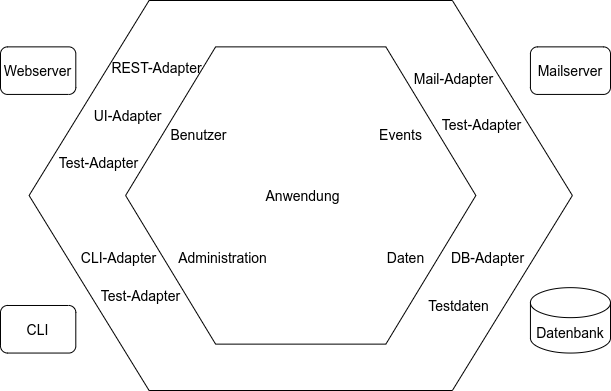

The diagram above was exported from draw.io. Its source (the exported page's mxGraphModel, read from the mxfile embedded in the PNG):
<mxGraphModel dx="1642" dy="619" grid="1" gridSize="10" guides="1" tooltips="1" connect="1" arrows="1" fold="1" page="1" pageScale="1" pageWidth="827" pageHeight="1169" math="0" shadow="0">
  <root>
    <mxCell id="0" />
    <mxCell id="1" parent="0" />
    <mxCell id="2" value="" style="group" vertex="1" connectable="0" parent="1">
      <mxGeometry x="9" y="50" width="610" height="390" as="geometry" />
    </mxCell>
    <mxCell id="ocv0pCUEGBRjoVbZRWGx-3" value="" style="shape=hexagon;perimeter=hexagonPerimeter2;whiteSpace=wrap;html=1;fixedSize=1;fontSize=12;size=120;" parent="2" vertex="1">
      <mxGeometry x="28.59375" width="543.28125" height="390" as="geometry" />
    </mxCell>
    <mxCell id="ocv0pCUEGBRjoVbZRWGx-15" value="" style="shape=hexagon;perimeter=hexagonPerimeter2;whiteSpace=wrap;html=1;fixedSize=1;fontSize=12;size=90;" parent="2" vertex="1">
      <mxGeometry x="125.09765625" y="46.37195121951219" width="350.2734375" height="297.2560975609756" as="geometry" />
    </mxCell>
    <mxCell id="ocv0pCUEGBRjoVbZRWGx-22" value="&lt;font style=&quot;font-size: 14px&quot;&gt;Datenbank&lt;/font&gt;" style="shape=cylinder3;whiteSpace=wrap;html=1;boundedLbl=1;backgroundOutline=1;size=15;fontSize=12;" parent="2" vertex="1">
      <mxGeometry x="529.9375" y="287.1541463414634" width="80.0625" height="65.39634146341463" as="geometry" />
    </mxCell>
    <mxCell id="ocv0pCUEGBRjoVbZRWGx-31" value="&lt;font style=&quot;font-size: 14px&quot;&gt;Anwendung&lt;/font&gt;" style="text;html=1;align=center;verticalAlign=middle;resizable=0;points=[];autosize=1;strokeColor=none;fillColor=none;fontSize=13;" parent="2" vertex="1">
      <mxGeometry x="257.34375" y="185.48780487804876" width="90" height="20" as="geometry" />
    </mxCell>
    <mxCell id="ocv0pCUEGBRjoVbZRWGx-32" value="&lt;font style=&quot;font-size: 14px&quot;&gt;Benutzer&lt;/font&gt;" style="text;html=1;align=center;verticalAlign=middle;resizable=0;points=[];autosize=1;strokeColor=none;fillColor=none;fontSize=13;" parent="2" vertex="1">
      <mxGeometry x="162.796875" y="123.65853658536585" width="70" height="20" as="geometry" />
    </mxCell>
    <mxCell id="ocv0pCUEGBRjoVbZRWGx-34" value="&lt;font style=&quot;font-size: 14px&quot;&gt;Administration&lt;/font&gt;" style="text;html=1;align=center;verticalAlign=middle;resizable=0;points=[];autosize=1;strokeColor=none;fillColor=none;fontSize=13;" parent="2" vertex="1">
      <mxGeometry x="171.5625" y="247.3170731707317" width="100" height="20" as="geometry" />
    </mxCell>
    <mxCell id="ocv0pCUEGBRjoVbZRWGx-37" value="&lt;font style=&quot;font-size: 14px&quot;&gt;UI-Adapter&lt;/font&gt;" style="text;html=1;align=center;verticalAlign=middle;resizable=0;points=[];autosize=1;strokeColor=none;fillColor=none;fontSize=13;" parent="2" vertex="1">
      <mxGeometry x="86.78125" y="104.6341463414634" width="80" height="20" as="geometry" />
    </mxCell>
    <mxCell id="ocv0pCUEGBRjoVbZRWGx-38" value="&lt;font style=&quot;font-size: 14px&quot;&gt;DB-Adapter&lt;/font&gt;" style="text;html=1;align=center;verticalAlign=middle;resizable=0;points=[];autosize=1;strokeColor=none;fillColor=none;fontSize=13;" parent="2" vertex="1">
      <mxGeometry x="441.921875" y="247.3170731707317" width="90" height="20" as="geometry" />
    </mxCell>
    <mxCell id="ocv0pCUEGBRjoVbZRWGx-40" value="&lt;font style=&quot;font-size: 14px&quot;&gt;CLI-Adapter&lt;/font&gt;" style="text;html=1;align=center;verticalAlign=middle;resizable=0;points=[];autosize=1;strokeColor=none;fillColor=none;fontSize=13;" parent="2" vertex="1">
      <mxGeometry x="72.53125" y="247.3170731707317" width="90" height="20" as="geometry" />
    </mxCell>
    <mxCell id="ocv0pCUEGBRjoVbZRWGx-41" value="&lt;font style=&quot;font-size: 14px&quot;&gt;Test-Adapter&lt;/font&gt;" style="text;html=1;align=center;verticalAlign=middle;resizable=0;points=[];autosize=1;strokeColor=none;fillColor=none;fontSize=13;" parent="2" vertex="1">
      <mxGeometry x="94.640625" y="285.3658536585366" width="90" height="20" as="geometry" />
    </mxCell>
    <mxCell id="ocv0pCUEGBRjoVbZRWGx-42" value="&lt;font style=&quot;font-size: 14px&quot;&gt;Testdaten&lt;/font&gt;" style="text;html=1;align=center;verticalAlign=middle;resizable=0;points=[];autosize=1;strokeColor=none;fillColor=none;fontSize=13;" parent="2" vertex="1">
      <mxGeometry x="417.953125" y="294.8780487804878" width="80" height="20" as="geometry" />
    </mxCell>
    <mxCell id="ocv0pCUEGBRjoVbZRWGx-43" value="&lt;font style=&quot;font-size: 14px&quot;&gt;Test-Adapter&lt;/font&gt;" style="text;html=1;align=center;verticalAlign=middle;resizable=0;points=[];autosize=1;strokeColor=none;fillColor=none;fontSize=13;" parent="2" vertex="1">
      <mxGeometry x="53.1875" y="152.1951219512195" width="90" height="20" as="geometry" />
    </mxCell>
    <mxCell id="ocv0pCUEGBRjoVbZRWGx-44" value="&lt;font style=&quot;font-size: 14px&quot;&gt;Test-Adapter&lt;/font&gt;" style="text;html=1;align=center;verticalAlign=middle;resizable=0;points=[];autosize=1;strokeColor=none;fillColor=none;fontSize=13;" parent="2" vertex="1">
      <mxGeometry x="436.4375" y="114.14634146341463" width="90" height="20" as="geometry" />
    </mxCell>
    <mxCell id="ocv0pCUEGBRjoVbZRWGx-48" value="&lt;font style=&quot;font-size: 14px&quot;&gt;Mailserver&lt;/font&gt;" style="rounded=1;whiteSpace=wrap;html=1;fontSize=12;" parent="2" vertex="1">
      <mxGeometry x="529.9375" y="46.37195121951219" width="80.0625" height="47.5609756097561" as="geometry" />
    </mxCell>
    <mxCell id="ocv0pCUEGBRjoVbZRWGx-50" value="&lt;font style=&quot;font-size: 14px&quot;&gt;Webserver&lt;/font&gt;" style="rounded=1;whiteSpace=wrap;html=1;fontSize=12;" parent="2" vertex="1">
      <mxGeometry y="46.37195121951219" width="75.296875" height="47.5609756097561" as="geometry" />
    </mxCell>
    <mxCell id="ocv0pCUEGBRjoVbZRWGx-51" value="&lt;font style=&quot;font-size: 14px&quot;&gt;CLI&lt;/font&gt;" style="rounded=1;whiteSpace=wrap;html=1;fontSize=12;" parent="2" vertex="1">
      <mxGeometry y="304.98951219512196" width="75.296875" height="47.5609756097561" as="geometry" />
    </mxCell>
    <mxCell id="ocv0pCUEGBRjoVbZRWGx-35" value="&lt;font style=&quot;font-size: 14px&quot;&gt;Events&lt;/font&gt;" style="text;html=1;align=center;verticalAlign=middle;resizable=0;points=[];autosize=1;strokeColor=none;fillColor=none;fontSize=13;" parent="2" vertex="1">
      <mxGeometry x="370.00687500000004" y="123.65853658536585" width="60" height="20" as="geometry" />
    </mxCell>
    <mxCell id="ocv0pCUEGBRjoVbZRWGx-33" value="&lt;font style=&quot;font-size: 14px&quot;&gt;Daten&lt;/font&gt;" style="text;html=1;align=center;verticalAlign=middle;resizable=0;points=[];autosize=1;strokeColor=none;fillColor=none;fontSize=13;" parent="2" vertex="1">
      <mxGeometry x="380.0025" y="247.3170731707317" width="50" height="20" as="geometry" />
    </mxCell>
    <mxCell id="ocv0pCUEGBRjoVbZRWGx-39" value="&lt;font style=&quot;font-size: 14px&quot;&gt;Mail-Adapter&lt;/font&gt;" style="text;html=1;align=center;verticalAlign=middle;resizable=0;points=[];autosize=1;strokeColor=none;fillColor=none;fontSize=13;" parent="1" vertex="1">
      <mxGeometry x="416.609375" y="117.53658536585365" width="90" height="20" as="geometry" />
    </mxCell>
    <mxCell id="ocv0pCUEGBRjoVbZRWGx-36" value="&lt;font style=&quot;font-size: 14px&quot;&gt;REST-Adapter&lt;/font&gt;" style="text;html=1;align=center;verticalAlign=middle;resizable=0;points=[];autosize=1;strokeColor=none;fillColor=none;fontSize=13;" parent="1" vertex="1">
      <mxGeometry x="110.078125" y="107.07317073170731" width="110" height="20" as="geometry" />
    </mxCell>
  </root>
</mxGraphModel>